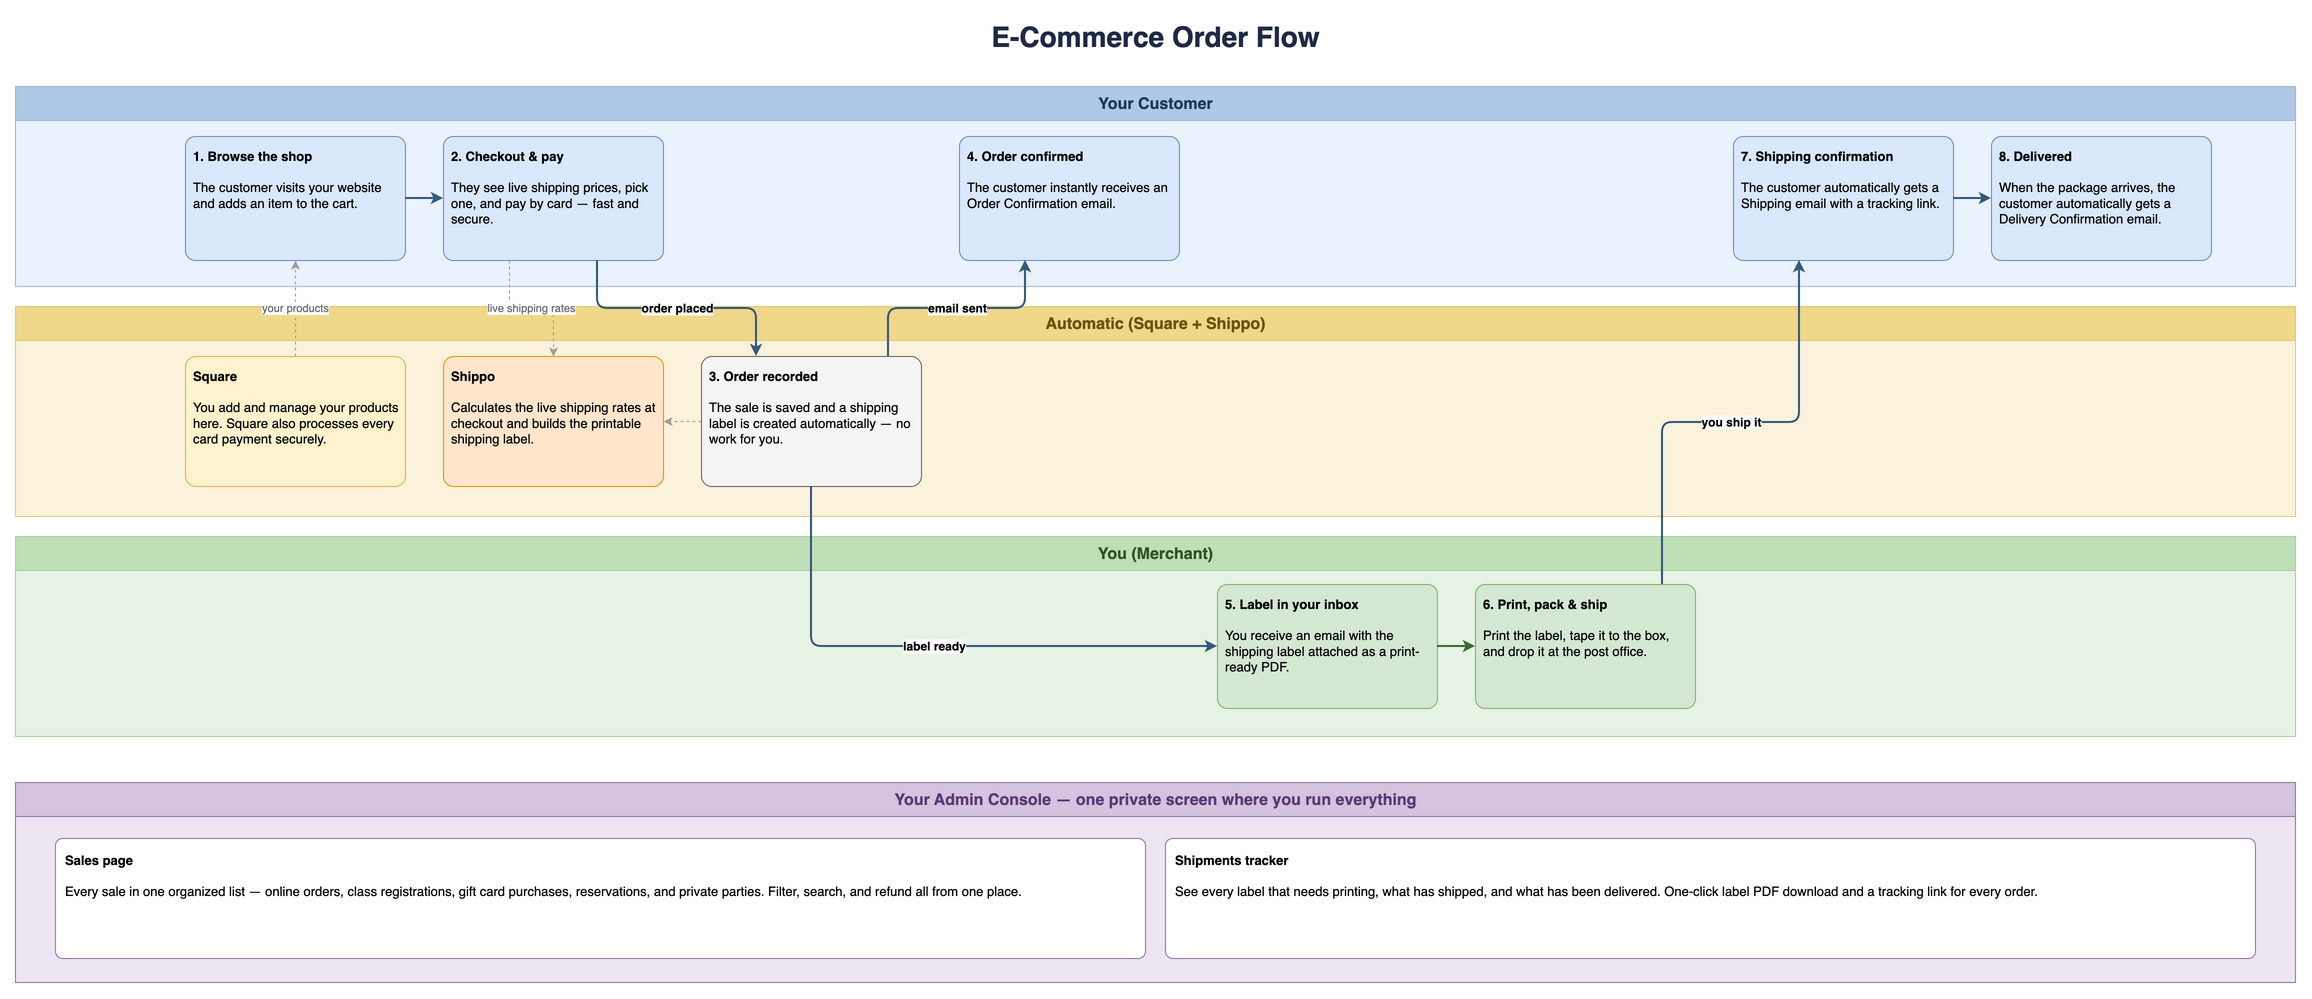

The diagram above was exported from draw.io. Its source (the exported page's mxGraphModel, read from the mxfile embedded in the PNG):
<mxGraphModel adaptiveColors="auto" dx="1400" dy="900" grid="0" page="1" pageWidth="2360" pageHeight="1010">
  <root>
    <mxCell id="0" />
    <mxCell id="1" parent="0" />
    <mxCell id="title" value="E-Commerce Order Flow" style="text;html=1;align=center;fontSize=28;fontStyle=1;fontColor=#1F2A44;" vertex="1" parent="1">
      <mxGeometry x="40" y="20" width="2280" height="46" as="geometry" />
    </mxCell>
    <mxCell id="custBg" value="" style="rounded=0;html=1;fillColor=#EAF2FB;strokeColor=#9FB8D6;" vertex="1" parent="1">
      <mxGeometry x="40" y="92" width="2280" height="200" as="geometry" />
    </mxCell>
    <mxCell id="custHdr" value="Your Customer" style="rounded=0;html=1;fillColor=#AFC8E8;strokeColor=#9FB8D6;fontStyle=1;fontSize=16;fontColor=#1F3A5C;verticalAlign=middle;align=center;" vertex="1" parent="1">
      <mxGeometry x="40" y="92" width="2280" height="34" as="geometry" />
    </mxCell>
    <mxCell id="autoBg" value="" style="rounded=0;html=1;fillColor=#FBF2DC;strokeColor=#E0C977;" vertex="1" parent="1">
      <mxGeometry x="40" y="312" width="2280" height="210" as="geometry" />
    </mxCell>
    <mxCell id="autoHdr" value="Automatic  (Square + Shippo)" style="rounded=0;html=1;fillColor=#F0D78A;strokeColor=#E0C977;fontStyle=1;fontSize=16;fontColor=#6B5410;verticalAlign=middle;align=center;" vertex="1" parent="1">
      <mxGeometry x="40" y="312" width="2280" height="34" as="geometry" />
    </mxCell>
    <mxCell id="merBg" value="" style="rounded=0;html=1;fillColor=#E7F4E5;strokeColor=#A8CFA0;" vertex="1" parent="1">
      <mxGeometry x="40" y="542" width="2280" height="200" as="geometry" />
    </mxCell>
    <mxCell id="merHdr" value="You  (Merchant)" style="rounded=0;html=1;fillColor=#BFE0B7;strokeColor=#A8CFA0;fontStyle=1;fontSize=16;fontColor=#2E5526;verticalAlign=middle;align=center;" vertex="1" parent="1">
      <mxGeometry x="40" y="542" width="2280" height="34" as="geometry" />
    </mxCell>
    <mxCell id="S1" value="&lt;b&gt;1. Browse the shop&lt;/b&gt;&lt;br&gt;&lt;br&gt;The customer visits your website and adds an item to the cart." style="rounded=1;whiteSpace=wrap;html=1;fillColor=#DAE8FC;strokeColor=#6C8EBF;fontSize=13;align=left;verticalAlign=top;spacing=8;arcSize=8;" vertex="1" parent="1">
      <mxGeometry x="210" y="142" width="220" height="124" as="geometry" />
    </mxCell>
    <mxCell id="S2" value="&lt;b&gt;2. Checkout &amp; pay&lt;/b&gt;&lt;br&gt;&lt;br&gt;They see live shipping prices, pick one, and pay by card — fast and secure." style="rounded=1;whiteSpace=wrap;html=1;fillColor=#DAE8FC;strokeColor=#6C8EBF;fontSize=13;align=left;verticalAlign=top;spacing=8;arcSize=8;" vertex="1" parent="1">
      <mxGeometry x="468" y="142" width="220" height="124" as="geometry" />
    </mxCell>
    <mxCell id="S4" value="&lt;b&gt;4. Order confirmed&lt;/b&gt;&lt;br&gt;&lt;br&gt;The customer instantly receives an Order Confirmation email." style="rounded=1;whiteSpace=wrap;html=1;fillColor=#DAE8FC;strokeColor=#6C8EBF;fontSize=13;align=left;verticalAlign=top;spacing=8;arcSize=8;" vertex="1" parent="1">
      <mxGeometry x="984" y="142" width="220" height="124" as="geometry" />
    </mxCell>
    <mxCell id="S7" value="&lt;b&gt;7. Shipping confirmation&lt;/b&gt;&lt;br&gt;&lt;br&gt;The customer automatically gets a Shipping email with a tracking link." style="rounded=1;whiteSpace=wrap;html=1;fillColor=#DAE8FC;strokeColor=#6C8EBF;fontSize=13;align=left;verticalAlign=top;spacing=8;arcSize=8;" vertex="1" parent="1">
      <mxGeometry x="1758" y="142" width="220" height="124" as="geometry" />
    </mxCell>
    <mxCell id="S8" value="&lt;b&gt;8. Delivered&lt;/b&gt;&lt;br&gt;&lt;br&gt;When the package arrives, the customer automatically gets a Delivery Confirmation email." style="rounded=1;whiteSpace=wrap;html=1;fillColor=#DAE8FC;strokeColor=#6C8EBF;fontSize=13;align=left;verticalAlign=top;spacing=8;arcSize=8;" vertex="1" parent="1">
      <mxGeometry x="2016" y="142" width="220" height="124" as="geometry" />
    </mxCell>
    <mxCell id="SQ" value="&lt;b&gt;Square&lt;/b&gt;&lt;br&gt;&lt;br&gt;You add and manage your products here. Square also processes every card payment securely." style="rounded=1;whiteSpace=wrap;html=1;fillColor=#FFF2CC;strokeColor=#D6B656;fontSize=13;align=left;verticalAlign=top;spacing=8;arcSize=8;" vertex="1" parent="1">
      <mxGeometry x="210" y="362" width="220" height="130" as="geometry" />
    </mxCell>
    <mxCell id="SH" value="&lt;b&gt;Shippo&lt;/b&gt;&lt;br&gt;&lt;br&gt;Calculates the live shipping rates at checkout and builds the printable shipping label." style="rounded=1;whiteSpace=wrap;html=1;fillColor=#FFE6CC;strokeColor=#D79B00;fontSize=13;align=left;verticalAlign=top;spacing=8;arcSize=8;" vertex="1" parent="1">
      <mxGeometry x="468" y="362" width="220" height="130" as="geometry" />
    </mxCell>
    <mxCell id="S3" value="&lt;b&gt;3. Order recorded&lt;/b&gt;&lt;br&gt;&lt;br&gt;The sale is saved and a shipping label is created automatically — no work for you." style="rounded=1;whiteSpace=wrap;html=1;fillColor=#F5F5F5;strokeColor=#666666;fontSize=13;align=left;verticalAlign=top;spacing=8;arcSize=8;" vertex="1" parent="1">
      <mxGeometry x="726" y="362" width="220" height="130" as="geometry" />
    </mxCell>
    <mxCell id="S5" value="&lt;b&gt;5. Label in your inbox&lt;/b&gt;&lt;br&gt;&lt;br&gt;You receive an email with the shipping label attached as a print-ready PDF." style="rounded=1;whiteSpace=wrap;html=1;fillColor=#D5E8D4;strokeColor=#82B366;fontSize=13;align=left;verticalAlign=top;spacing=8;arcSize=8;" vertex="1" parent="1">
      <mxGeometry x="1242" y="590" width="220" height="124" as="geometry" />
    </mxCell>
    <mxCell id="S6" value="&lt;b&gt;6. Print, pack &amp; ship&lt;/b&gt;&lt;br&gt;&lt;br&gt;Print the label, tape it to the box, and drop it at the post office." style="rounded=1;whiteSpace=wrap;html=1;fillColor=#D5E8D4;strokeColor=#82B366;fontSize=13;align=left;verticalAlign=top;spacing=8;arcSize=8;" vertex="1" parent="1">
      <mxGeometry x="1500" y="590" width="220" height="124" as="geometry" />
    </mxCell>
    <mxCell id="callout" value="" style="rounded=0;html=1;fillColor=#EDE5F2;strokeColor=#9673A6;" vertex="1" parent="1">
      <mxGeometry x="40" y="788" width="2280" height="200" as="geometry" />
    </mxCell>
    <mxCell id="calloutHdr" value="Your Admin Console  —  one private screen where you run everything" style="rounded=0;html=1;fillColor=#D4C4E0;strokeColor=#9673A6;fontStyle=1;fontSize=16;fontColor=#5B3A78;verticalAlign=middle;align=center;" vertex="1" parent="1">
      <mxGeometry x="40" y="788" width="2280" height="34" as="geometry" />
    </mxCell>
    <mxCell id="innerA" value="&lt;b&gt;Sales page&lt;/b&gt;&lt;br&gt;&lt;br&gt;Every sale in one organized list — online orders, class registrations, gift card purchases, reservations, and private parties. Filter, search, and refund all from one place." style="rounded=1;whiteSpace=wrap;html=1;fillColor=#FFFFFF;strokeColor=#9673A6;fontSize=13;align=left;verticalAlign=top;spacing=10;arcSize=6;" vertex="1" parent="1">
      <mxGeometry x="80" y="844" width="1090" height="120" as="geometry" />
    </mxCell>
    <mxCell id="innerB" value="&lt;b&gt;Shipments tracker&lt;/b&gt;&lt;br&gt;&lt;br&gt;See every label that needs printing, what has shipped, and what has been delivered. One-click label PDF download and a tracking link for every order." style="rounded=1;whiteSpace=wrap;html=1;fillColor=#FFFFFF;strokeColor=#9673A6;fontSize=13;align=left;verticalAlign=top;spacing=10;arcSize=6;" vertex="1" parent="1">
      <mxGeometry x="1190" y="844" width="1090" height="120" as="geometry" />
    </mxCell>
    <mxCell id="e1" style="edgeStyle=orthogonalEdgeStyle;rounded=1;html=1;strokeWidth=2;strokeColor=#33597B;exitX=1;exitY=0.5;exitDx=0;exitDy=0;entryX=0;entryY=0.5;entryDx=0;entryDy=0;" edge="1" parent="1" source="S1" target="S2">
      <mxGeometry relative="1" as="geometry" />
    </mxCell>
    <mxCell id="e2" value="order placed" style="edgeStyle=orthogonalEdgeStyle;rounded=1;html=1;strokeWidth=2;strokeColor=#33597B;fontSize=12;fontStyle=1;exitX=0.7;exitY=1;exitDx=0;exitDy=0;entryX=0.25;entryY=0;entryDx=0;entryDy=0;" edge="1" parent="1" source="S2" target="S3">
      <mxGeometry relative="1" as="geometry" />
    </mxCell>
    <mxCell id="e3" value="email sent" style="edgeStyle=orthogonalEdgeStyle;rounded=1;html=1;strokeWidth=2;strokeColor=#33597B;fontSize=12;fontStyle=1;exitX=0.85;exitY=0;exitDx=0;exitDy=0;entryX=0.3;entryY=1;entryDx=0;entryDy=0;" edge="1" parent="1" source="S3" target="S4">
      <mxGeometry relative="1" as="geometry" />
    </mxCell>
    <mxCell id="e4" value="label ready" style="edgeStyle=orthogonalEdgeStyle;rounded=1;html=1;strokeWidth=2;strokeColor=#33597B;fontSize=12;fontStyle=1;exitX=0.5;exitY=1;exitDx=0;exitDy=0;entryX=0;entryY=0.5;entryDx=0;entryDy=0;" edge="1" parent="1" source="S3" target="S5">
      <mxGeometry relative="1" as="geometry" />
    </mxCell>
    <mxCell id="e5" style="edgeStyle=orthogonalEdgeStyle;rounded=1;html=1;strokeWidth=2;strokeColor=#3F6B2E;exitX=1;exitY=0.5;exitDx=0;exitDy=0;entryX=0;entryY=0.5;entryDx=0;entryDy=0;" edge="1" parent="1" source="S5" target="S6">
      <mxGeometry relative="1" as="geometry" />
    </mxCell>
    <mxCell id="e6" value="you ship it" style="edgeStyle=orthogonalEdgeStyle;rounded=1;html=1;strokeWidth=2;strokeColor=#33597B;fontSize=12;fontStyle=1;exitX=0.85;exitY=0;exitDx=0;exitDy=0;entryX=0.3;entryY=1;entryDx=0;entryDy=0;" edge="1" parent="1" source="S6" target="S7">
      <mxGeometry relative="1" as="geometry" />
    </mxCell>
    <mxCell id="e7" style="edgeStyle=orthogonalEdgeStyle;rounded=1;html=1;strokeWidth=2;strokeColor=#33597B;exitX=1;exitY=0.5;exitDx=0;exitDy=0;entryX=0;entryY=0.5;entryDx=0;entryDy=0;" edge="1" parent="1" source="S7" target="S8">
      <mxGeometry relative="1" as="geometry" />
    </mxCell>
    <mxCell id="d1" value="your products" style="edgeStyle=orthogonalEdgeStyle;rounded=1;html=1;dashed=1;strokeColor=#9E9E9E;fontSize=11;fontColor=#6B6B6B;exitX=0.5;exitY=0;exitDx=0;exitDy=0;entryX=0.5;entryY=1;entryDx=0;entryDy=0;" edge="1" parent="1" source="SQ" target="S1">
      <mxGeometry relative="1" as="geometry" />
    </mxCell>
    <mxCell id="d2" value="live shipping rates" style="edgeStyle=orthogonalEdgeStyle;rounded=1;html=1;dashed=1;strokeColor=#9E9E9E;fontSize=11;fontColor=#6B6B6B;exitX=0.3;exitY=1;exitDx=0;exitDy=0;entryX=0.5;entryY=0;entryDx=0;entryDy=0;" edge="1" parent="1" source="S2" target="SH">
      <mxGeometry relative="1" as="geometry" />
    </mxCell>
    <mxCell id="d3" value="" style="edgeStyle=orthogonalEdgeStyle;rounded=1;html=1;dashed=1;strokeColor=#9E9E9E;exitX=0;exitY=0.5;exitDx=0;exitDy=0;entryX=1;entryY=0.5;entryDx=0;entryDy=0;" edge="1" parent="1" source="S3" target="SH">
      <mxGeometry relative="1" as="geometry" />
    </mxCell>
  </root>
</mxGraphModel>